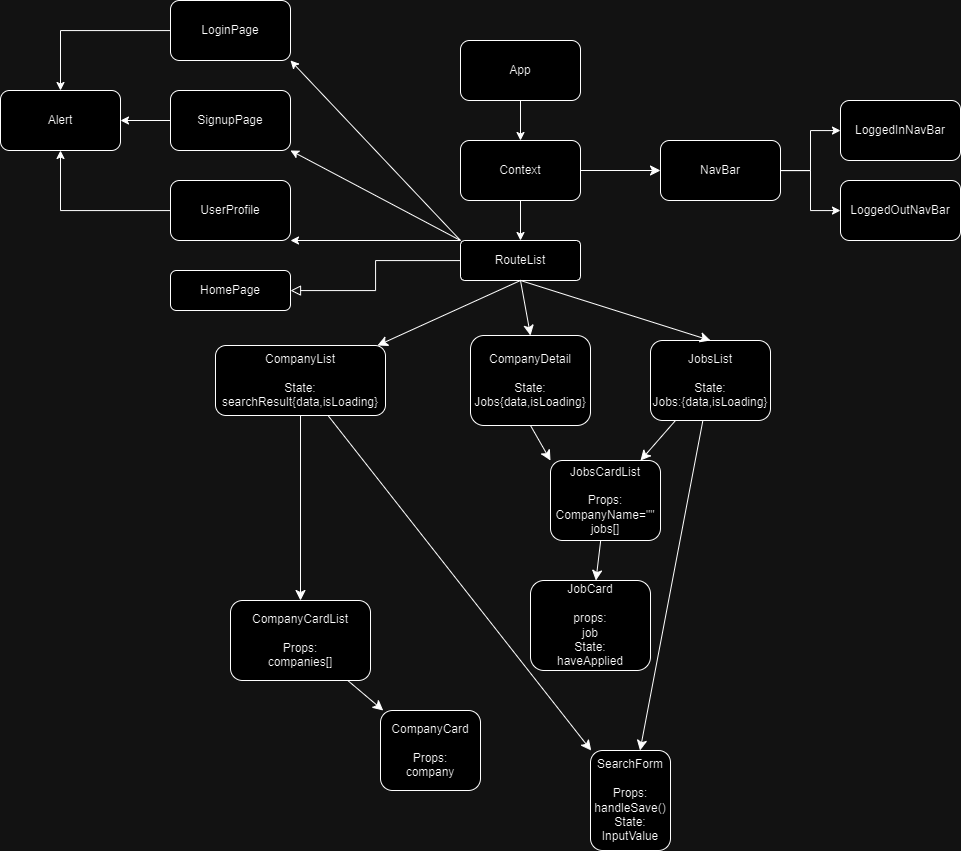

The diagram above was exported from draw.io. Its source (the exported page's mxGraphModel, read from the mxfile embedded in the PNG):
<mxGraphModel dx="2006" dy="1985" grid="1" gridSize="10" guides="1" tooltips="1" connect="1" arrows="1" fold="1" page="1" pageScale="1" pageWidth="827" pageHeight="1169" math="0" shadow="0">
  <root>
    <mxCell id="WIyWlLk6GJQsqaUBKTNV-0" />
    <mxCell id="WIyWlLk6GJQsqaUBKTNV-1" parent="WIyWlLk6GJQsqaUBKTNV-0" />
    <mxCell id="WIyWlLk6GJQsqaUBKTNV-2" value="" style="rounded=0;html=1;jettySize=auto;orthogonalLoop=1;fontSize=11;endArrow=block;endFill=0;endSize=8;strokeWidth=1;shadow=0;labelBackgroundColor=none;edgeStyle=orthogonalEdgeStyle;" parent="WIyWlLk6GJQsqaUBKTNV-1" source="WIyWlLk6GJQsqaUBKTNV-3" target="lLumx56Dyf4fGqi3qamK-2" edge="1">
      <mxGeometry relative="1" as="geometry">
        <mxPoint x="220" y="170" as="targetPoint" />
      </mxGeometry>
    </mxCell>
    <mxCell id="lLumx56Dyf4fGqi3qamK-38" value="" style="edgeStyle=none;curved=1;rounded=0;orthogonalLoop=1;jettySize=auto;html=1;fontSize=12;startSize=8;endSize=8;exitX=1;exitY=0.5;exitDx=0;exitDy=0;" parent="WIyWlLk6GJQsqaUBKTNV-1" source="w1oT-PZzQ6o-PoUrRt9i-4" target="lLumx56Dyf4fGqi3qamK-37" edge="1">
      <mxGeometry relative="1" as="geometry" />
    </mxCell>
    <mxCell id="w1oT-PZzQ6o-PoUrRt9i-5" value="" style="edgeStyle=orthogonalEdgeStyle;rounded=0;orthogonalLoop=1;jettySize=auto;html=1;exitX=0.5;exitY=1;exitDx=0;exitDy=0;entryX=0.5;entryY=0;entryDx=0;entryDy=0;" edge="1" parent="WIyWlLk6GJQsqaUBKTNV-1" source="w1oT-PZzQ6o-PoUrRt9i-4" target="WIyWlLk6GJQsqaUBKTNV-3">
      <mxGeometry relative="1" as="geometry" />
    </mxCell>
    <mxCell id="WIyWlLk6GJQsqaUBKTNV-3" value="RouteList" style="rounded=1;whiteSpace=wrap;html=1;fontSize=12;glass=0;strokeWidth=1;shadow=0;arcSize=11;" parent="WIyWlLk6GJQsqaUBKTNV-1" vertex="1">
      <mxGeometry x="160" y="80" width="120" height="40" as="geometry" />
    </mxCell>
    <mxCell id="lLumx56Dyf4fGqi3qamK-23" value="" style="edgeStyle=none;curved=1;rounded=0;orthogonalLoop=1;jettySize=auto;html=1;fontSize=12;startSize=8;endSize=8;exitX=0.5;exitY=1;exitDx=0;exitDy=0;" parent="WIyWlLk6GJQsqaUBKTNV-1" source="lLumx56Dyf4fGqi3qamK-27" target="lLumx56Dyf4fGqi3qamK-18" edge="1">
      <mxGeometry relative="1" as="geometry" />
    </mxCell>
    <mxCell id="lLumx56Dyf4fGqi3qamK-25" value="" style="edgeStyle=none;curved=1;rounded=0;orthogonalLoop=1;jettySize=auto;html=1;fontSize=12;startSize=8;endSize=8;entryX=0.5;entryY=0;entryDx=0;entryDy=0;exitX=0.5;exitY=1;exitDx=0;exitDy=0;" parent="WIyWlLk6GJQsqaUBKTNV-1" source="WIyWlLk6GJQsqaUBKTNV-3" target="lLumx56Dyf4fGqi3qamK-36" edge="1">
      <mxGeometry relative="1" as="geometry">
        <mxPoint x="152.79999999999995" y="287.20000000000005" as="targetPoint" />
      </mxGeometry>
    </mxCell>
    <mxCell id="lLumx56Dyf4fGqi3qamK-28" value="" style="edgeStyle=none;curved=1;rounded=0;orthogonalLoop=1;jettySize=auto;html=1;fontSize=12;startSize=8;endSize=8;exitX=0.5;exitY=1;exitDx=0;exitDy=0;" parent="WIyWlLk6GJQsqaUBKTNV-1" source="WIyWlLk6GJQsqaUBKTNV-3" target="lLumx56Dyf4fGqi3qamK-27" edge="1">
      <mxGeometry relative="1" as="geometry">
        <mxPoint x="27.82608695652175" y="250" as="sourcePoint" />
      </mxGeometry>
    </mxCell>
    <mxCell id="lLumx56Dyf4fGqi3qamK-26" value="" style="edgeStyle=none;curved=1;rounded=0;orthogonalLoop=1;jettySize=auto;html=1;fontSize=12;startSize=8;endSize=8;" parent="WIyWlLk6GJQsqaUBKTNV-1" source="lLumx56Dyf4fGqi3qamK-1" target="lLumx56Dyf4fGqi3qamK-6" edge="1">
      <mxGeometry relative="1" as="geometry" />
    </mxCell>
    <mxCell id="lLumx56Dyf4fGqi3qamK-32" value="" style="edgeStyle=none;curved=1;rounded=0;orthogonalLoop=1;jettySize=auto;html=1;fontSize=12;startSize=8;endSize=8;" parent="WIyWlLk6GJQsqaUBKTNV-1" source="lLumx56Dyf4fGqi3qamK-1" target="lLumx56Dyf4fGqi3qamK-31" edge="1">
      <mxGeometry relative="1" as="geometry" />
    </mxCell>
    <mxCell id="lLumx56Dyf4fGqi3qamK-1" value="JobsList&lt;div&gt;&lt;br&gt;&lt;/div&gt;&lt;div&gt;State:&lt;/div&gt;&lt;div&gt;Jobs:{data,isLoading}&lt;/div&gt;" style="rounded=1;whiteSpace=wrap;html=1;fontSize=12;glass=0;strokeWidth=1;shadow=0;" parent="WIyWlLk6GJQsqaUBKTNV-1" vertex="1">
      <mxGeometry x="350" y="180" width="120" height="80" as="geometry" />
    </mxCell>
    <mxCell id="lLumx56Dyf4fGqi3qamK-2" value="HomePage" style="rounded=1;whiteSpace=wrap;html=1;fontSize=12;glass=0;strokeWidth=1;shadow=0;" parent="WIyWlLk6GJQsqaUBKTNV-1" vertex="1">
      <mxGeometry x="-130" y="110" width="120" height="40" as="geometry" />
    </mxCell>
    <mxCell id="lLumx56Dyf4fGqi3qamK-4" value="" style="endArrow=classic;html=1;rounded=0;fontSize=12;startSize=8;endSize=8;curved=1;exitX=0.5;exitY=1;exitDx=0;exitDy=0;entryX=0.5;entryY=0;entryDx=0;entryDy=0;" parent="WIyWlLk6GJQsqaUBKTNV-1" source="WIyWlLk6GJQsqaUBKTNV-3" target="lLumx56Dyf4fGqi3qamK-1" edge="1">
      <mxGeometry width="50" height="50" relative="1" as="geometry">
        <mxPoint x="270" y="350" as="sourcePoint" />
        <mxPoint x="320" y="300" as="targetPoint" />
      </mxGeometry>
    </mxCell>
    <mxCell id="lLumx56Dyf4fGqi3qamK-6" value="SearchForm&lt;div&gt;&lt;br&gt;&lt;/div&gt;&lt;div&gt;Props:&lt;/div&gt;&lt;div&gt;handleSave()&lt;br&gt;&lt;div&gt;State:&lt;/div&gt;&lt;div&gt;InputValue&lt;/div&gt;&lt;/div&gt;" style="rounded=1;whiteSpace=wrap;html=1;rounded=1;glass=0;strokeWidth=1;shadow=0;" parent="WIyWlLk6GJQsqaUBKTNV-1" vertex="1">
      <mxGeometry x="290" y="590" width="80" height="100" as="geometry" />
    </mxCell>
    <mxCell id="lLumx56Dyf4fGqi3qamK-21" value="" style="edgeStyle=none;curved=1;rounded=0;orthogonalLoop=1;jettySize=auto;html=1;fontSize=12;startSize=8;endSize=8;" parent="WIyWlLk6GJQsqaUBKTNV-1" source="lLumx56Dyf4fGqi3qamK-18" target="lLumx56Dyf4fGqi3qamK-20" edge="1">
      <mxGeometry relative="1" as="geometry" />
    </mxCell>
    <mxCell id="lLumx56Dyf4fGqi3qamK-18" value="Comp&lt;span style=&quot;background-color: initial;&quot;&gt;anyCardList&lt;/span&gt;&lt;div&gt;&lt;span style=&quot;background-color: initial;&quot;&gt;&lt;br&gt;&lt;/span&gt;&lt;/div&gt;&lt;div&gt;&lt;span style=&quot;background-color: initial;&quot;&gt;Props:&lt;/span&gt;&lt;/div&gt;&lt;div&gt;companies[]&lt;/div&gt;" style="rounded=1;whiteSpace=wrap;html=1;rounded=1;glass=0;strokeWidth=1;shadow=0;" parent="WIyWlLk6GJQsqaUBKTNV-1" vertex="1">
      <mxGeometry x="-70" y="440" width="140" height="80" as="geometry" />
    </mxCell>
    <mxCell id="lLumx56Dyf4fGqi3qamK-20" value="CompanyCard&lt;div&gt;&lt;br&gt;&lt;/div&gt;&lt;div&gt;Props:&lt;/div&gt;&lt;div&gt;company&lt;/div&gt;" style="rounded=1;whiteSpace=wrap;html=1;rounded=1;glass=0;strokeWidth=1;shadow=0;" parent="WIyWlLk6GJQsqaUBKTNV-1" vertex="1">
      <mxGeometry x="80" y="550" width="100" height="80" as="geometry" />
    </mxCell>
    <mxCell id="lLumx56Dyf4fGqi3qamK-35" value="" style="edgeStyle=none;curved=1;rounded=0;orthogonalLoop=1;jettySize=auto;html=1;fontSize=12;startSize=8;endSize=8;exitX=0.5;exitY=1;exitDx=0;exitDy=0;entryX=0;entryY=0;entryDx=0;entryDy=0;" parent="WIyWlLk6GJQsqaUBKTNV-1" source="lLumx56Dyf4fGqi3qamK-36" target="lLumx56Dyf4fGqi3qamK-31" edge="1">
      <mxGeometry relative="1" as="geometry">
        <mxPoint x="199.42857142857133" y="320.57142857142856" as="sourcePoint" />
      </mxGeometry>
    </mxCell>
    <mxCell id="lLumx56Dyf4fGqi3qamK-29" value="" style="edgeStyle=none;curved=1;rounded=0;orthogonalLoop=1;jettySize=auto;html=1;fontSize=12;startSize=8;endSize=8;" parent="WIyWlLk6GJQsqaUBKTNV-1" source="lLumx56Dyf4fGqi3qamK-27" target="lLumx56Dyf4fGqi3qamK-6" edge="1">
      <mxGeometry relative="1" as="geometry" />
    </mxCell>
    <mxCell id="lLumx56Dyf4fGqi3qamK-27" value="CompanyList&lt;div&gt;&lt;br&gt;&lt;div&gt;State:&lt;/div&gt;&lt;div&gt;searchResult{data,isLoading}&lt;/div&gt;&lt;/div&gt;" style="rounded=1;whiteSpace=wrap;html=1;rounded=1;glass=0;strokeWidth=1;shadow=0;" parent="WIyWlLk6GJQsqaUBKTNV-1" vertex="1">
      <mxGeometry x="-85" y="185" width="170" height="70" as="geometry" />
    </mxCell>
    <mxCell id="lLumx56Dyf4fGqi3qamK-34" value="" style="edgeStyle=none;curved=1;rounded=0;orthogonalLoop=1;jettySize=auto;html=1;fontSize=12;startSize=8;endSize=8;" parent="WIyWlLk6GJQsqaUBKTNV-1" source="lLumx56Dyf4fGqi3qamK-31" target="lLumx56Dyf4fGqi3qamK-33" edge="1">
      <mxGeometry relative="1" as="geometry" />
    </mxCell>
    <mxCell id="lLumx56Dyf4fGqi3qamK-31" value="JobsCardList&lt;div&gt;&lt;br&gt;&lt;/div&gt;&lt;div&gt;Props:&lt;/div&gt;&lt;div&gt;CompanyName=&quot;&quot;&lt;/div&gt;&lt;div&gt;jobs[]&lt;/div&gt;" style="rounded=1;whiteSpace=wrap;html=1;rounded=1;glass=0;strokeWidth=1;shadow=0;" parent="WIyWlLk6GJQsqaUBKTNV-1" vertex="1">
      <mxGeometry x="250" y="300" width="110" height="80" as="geometry" />
    </mxCell>
    <mxCell id="lLumx56Dyf4fGqi3qamK-33" value="JobCard&lt;div&gt;&lt;br&gt;&lt;/div&gt;&lt;div&gt;props:&lt;/div&gt;&lt;div&gt;job&lt;/div&gt;&lt;div&gt;State:&lt;/div&gt;&lt;div&gt;haveApplied&lt;/div&gt;" style="rounded=1;whiteSpace=wrap;html=1;rounded=1;glass=0;strokeWidth=1;shadow=0;" parent="WIyWlLk6GJQsqaUBKTNV-1" vertex="1">
      <mxGeometry x="230" y="420" width="120" height="90" as="geometry" />
    </mxCell>
    <mxCell id="lLumx56Dyf4fGqi3qamK-36" value="CompanyDetail&lt;div&gt;&lt;br&gt;&lt;div&gt;State:&lt;/div&gt;&lt;div&gt;Jobs{data,isLoading}&lt;/div&gt;&lt;/div&gt;" style="rounded=1;whiteSpace=wrap;html=1;" parent="WIyWlLk6GJQsqaUBKTNV-1" vertex="1">
      <mxGeometry x="170" y="175" width="120" height="90" as="geometry" />
    </mxCell>
    <mxCell id="w1oT-PZzQ6o-PoUrRt9i-1" value="" style="edgeStyle=orthogonalEdgeStyle;rounded=0;orthogonalLoop=1;jettySize=auto;html=1;" edge="1" parent="WIyWlLk6GJQsqaUBKTNV-1" source="lLumx56Dyf4fGqi3qamK-37" target="w1oT-PZzQ6o-PoUrRt9i-0">
      <mxGeometry relative="1" as="geometry" />
    </mxCell>
    <mxCell id="w1oT-PZzQ6o-PoUrRt9i-3" value="" style="edgeStyle=orthogonalEdgeStyle;rounded=0;orthogonalLoop=1;jettySize=auto;html=1;" edge="1" parent="WIyWlLk6GJQsqaUBKTNV-1" source="lLumx56Dyf4fGqi3qamK-37" target="w1oT-PZzQ6o-PoUrRt9i-2">
      <mxGeometry relative="1" as="geometry" />
    </mxCell>
    <mxCell id="lLumx56Dyf4fGqi3qamK-37" value="NavBar" style="whiteSpace=wrap;html=1;rounded=1;glass=0;strokeWidth=1;shadow=0;" parent="WIyWlLk6GJQsqaUBKTNV-1" vertex="1">
      <mxGeometry x="360" y="-20" width="120" height="60" as="geometry" />
    </mxCell>
    <mxCell id="w1oT-PZzQ6o-PoUrRt9i-0" value="LoggedInNavBar" style="rounded=1;whiteSpace=wrap;html=1;glass=0;strokeWidth=1;shadow=0;" vertex="1" parent="WIyWlLk6GJQsqaUBKTNV-1">
      <mxGeometry x="540" y="-60" width="120" height="60" as="geometry" />
    </mxCell>
    <mxCell id="w1oT-PZzQ6o-PoUrRt9i-2" value="LoggedOutNavBar" style="whiteSpace=wrap;html=1;rounded=1;glass=0;strokeWidth=1;shadow=0;" vertex="1" parent="WIyWlLk6GJQsqaUBKTNV-1">
      <mxGeometry x="540" y="20" width="120" height="60" as="geometry" />
    </mxCell>
    <mxCell id="w1oT-PZzQ6o-PoUrRt9i-26" value="" style="edgeStyle=orthogonalEdgeStyle;rounded=0;orthogonalLoop=1;jettySize=auto;html=1;exitX=0.5;exitY=1;exitDx=0;exitDy=0;entryX=0.5;entryY=0;entryDx=0;entryDy=0;" edge="1" parent="WIyWlLk6GJQsqaUBKTNV-1" source="w1oT-PZzQ6o-PoUrRt9i-25" target="w1oT-PZzQ6o-PoUrRt9i-4">
      <mxGeometry relative="1" as="geometry" />
    </mxCell>
    <mxCell id="w1oT-PZzQ6o-PoUrRt9i-4" value="Context" style="whiteSpace=wrap;html=1;rounded=1;glass=0;strokeWidth=1;shadow=0;" vertex="1" parent="WIyWlLk6GJQsqaUBKTNV-1">
      <mxGeometry x="160" y="-20" width="120" height="60" as="geometry" />
    </mxCell>
    <mxCell id="w1oT-PZzQ6o-PoUrRt9i-28" value="" style="edgeStyle=orthogonalEdgeStyle;rounded=0;orthogonalLoop=1;jettySize=auto;html=1;" edge="1" parent="WIyWlLk6GJQsqaUBKTNV-1" source="w1oT-PZzQ6o-PoUrRt9i-6" target="w1oT-PZzQ6o-PoUrRt9i-27">
      <mxGeometry relative="1" as="geometry" />
    </mxCell>
    <mxCell id="w1oT-PZzQ6o-PoUrRt9i-6" value="LoginPage" style="rounded=1;whiteSpace=wrap;html=1;" vertex="1" parent="WIyWlLk6GJQsqaUBKTNV-1">
      <mxGeometry x="-130" y="-160" width="120" height="60" as="geometry" />
    </mxCell>
    <mxCell id="w1oT-PZzQ6o-PoUrRt9i-7" value="" style="endArrow=classic;html=1;rounded=0;exitX=0;exitY=0;exitDx=0;exitDy=0;entryX=1;entryY=1;entryDx=0;entryDy=0;" edge="1" parent="WIyWlLk6GJQsqaUBKTNV-1" source="WIyWlLk6GJQsqaUBKTNV-3" target="w1oT-PZzQ6o-PoUrRt9i-6">
      <mxGeometry width="50" height="50" relative="1" as="geometry">
        <mxPoint x="400" y="290" as="sourcePoint" />
        <mxPoint x="450" y="240" as="targetPoint" />
      </mxGeometry>
    </mxCell>
    <mxCell id="w1oT-PZzQ6o-PoUrRt9i-29" value="" style="edgeStyle=orthogonalEdgeStyle;rounded=0;orthogonalLoop=1;jettySize=auto;html=1;" edge="1" parent="WIyWlLk6GJQsqaUBKTNV-1" source="w1oT-PZzQ6o-PoUrRt9i-8" target="w1oT-PZzQ6o-PoUrRt9i-27">
      <mxGeometry relative="1" as="geometry" />
    </mxCell>
    <mxCell id="w1oT-PZzQ6o-PoUrRt9i-8" value="SignupPage" style="rounded=1;whiteSpace=wrap;html=1;" vertex="1" parent="WIyWlLk6GJQsqaUBKTNV-1">
      <mxGeometry x="-130" y="-70" width="120" height="60" as="geometry" />
    </mxCell>
    <mxCell id="w1oT-PZzQ6o-PoUrRt9i-9" value="" style="endArrow=classic;html=1;rounded=0;exitX=0;exitY=0;exitDx=0;exitDy=0;entryX=1;entryY=1;entryDx=0;entryDy=0;" edge="1" parent="WIyWlLk6GJQsqaUBKTNV-1" source="WIyWlLk6GJQsqaUBKTNV-3" target="w1oT-PZzQ6o-PoUrRt9i-8">
      <mxGeometry width="50" height="50" relative="1" as="geometry">
        <mxPoint x="240" y="150" as="sourcePoint" />
        <mxPoint x="290" y="100" as="targetPoint" />
      </mxGeometry>
    </mxCell>
    <mxCell id="w1oT-PZzQ6o-PoUrRt9i-30" value="" style="edgeStyle=orthogonalEdgeStyle;rounded=0;orthogonalLoop=1;jettySize=auto;html=1;" edge="1" parent="WIyWlLk6GJQsqaUBKTNV-1" source="w1oT-PZzQ6o-PoUrRt9i-10" target="w1oT-PZzQ6o-PoUrRt9i-27">
      <mxGeometry relative="1" as="geometry" />
    </mxCell>
    <mxCell id="w1oT-PZzQ6o-PoUrRt9i-10" value="UserProfile" style="whiteSpace=wrap;html=1;rounded=1;glass=0;strokeWidth=1;shadow=0;" vertex="1" parent="WIyWlLk6GJQsqaUBKTNV-1">
      <mxGeometry x="-130" y="20" width="120" height="60" as="geometry" />
    </mxCell>
    <mxCell id="w1oT-PZzQ6o-PoUrRt9i-18" value="" style="endArrow=classic;html=1;rounded=0;exitX=0;exitY=0;exitDx=0;exitDy=0;entryX=1;entryY=1;entryDx=0;entryDy=0;" edge="1" parent="WIyWlLk6GJQsqaUBKTNV-1" source="WIyWlLk6GJQsqaUBKTNV-3" target="w1oT-PZzQ6o-PoUrRt9i-10">
      <mxGeometry width="50" height="50" relative="1" as="geometry">
        <mxPoint x="50" y="70" as="sourcePoint" />
        <mxPoint x="100" y="20" as="targetPoint" />
      </mxGeometry>
    </mxCell>
    <mxCell id="w1oT-PZzQ6o-PoUrRt9i-25" value="App" style="whiteSpace=wrap;html=1;rounded=1;glass=0;strokeWidth=1;shadow=0;" vertex="1" parent="WIyWlLk6GJQsqaUBKTNV-1">
      <mxGeometry x="160" y="-120" width="120" height="60" as="geometry" />
    </mxCell>
    <mxCell id="w1oT-PZzQ6o-PoUrRt9i-27" value="Alert" style="whiteSpace=wrap;html=1;rounded=1;" vertex="1" parent="WIyWlLk6GJQsqaUBKTNV-1">
      <mxGeometry x="-300" y="-70" width="120" height="60" as="geometry" />
    </mxCell>
  </root>
</mxGraphModel>